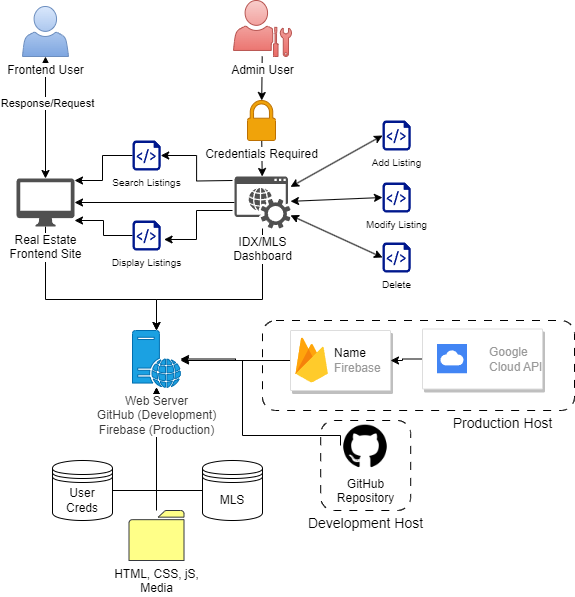

The diagram above was exported from draw.io. Its source (the exported page's mxGraphModel, read from the mxfile embedded in the PNG):
<mxGraphModel dx="880" dy="426" grid="1" gridSize="10" guides="1" tooltips="1" connect="1" arrows="1" fold="1" page="1" pageScale="1" pageWidth="850" pageHeight="1100" math="0" shadow="0">
  <root>
    <mxCell id="0" />
    <mxCell id="1" parent="0" />
    <mxCell id="WHbsu6Dl5uOcWbKyYhe1-57" value="" style="rounded=1;whiteSpace=wrap;html=1;labelBackgroundColor=none;dashed=1;dashPattern=8 8;" vertex="1" parent="1">
      <mxGeometry x="418.2" y="430" width="90" height="90" as="geometry" />
    </mxCell>
    <mxCell id="WHbsu6Dl5uOcWbKyYhe1-56" value="" style="rounded=1;whiteSpace=wrap;html=1;labelBackgroundColor=none;dashed=1;dashPattern=8 8;" vertex="1" parent="1">
      <mxGeometry x="360" y="330" width="312" height="90" as="geometry" />
    </mxCell>
    <mxCell id="WHbsu6Dl5uOcWbKyYhe1-11" value="" style="endArrow=classic;startArrow=classic;html=1;rounded=0;" edge="1" parent="1" source="9MoX1kVwYy43oeSQRSM8-12" target="9MoX1kVwYy43oeSQRSM8-7">
      <mxGeometry width="50" height="50" relative="1" as="geometry">
        <mxPoint x="260" y="120" as="sourcePoint" />
        <mxPoint x="310" y="70" as="targetPoint" />
      </mxGeometry>
    </mxCell>
    <mxCell id="WHbsu6Dl5uOcWbKyYhe1-12" value="Response/Request" style="edgeLabel;html=1;align=center;verticalAlign=middle;resizable=0;points=[];" vertex="1" connectable="0" parent="WHbsu6Dl5uOcWbKyYhe1-11">
      <mxGeometry x="0.2459" y="-1" relative="1" as="geometry">
        <mxPoint as="offset" />
      </mxGeometry>
    </mxCell>
    <mxCell id="WHbsu6Dl5uOcWbKyYhe1-6" style="edgeStyle=orthogonalEdgeStyle;rounded=0;orthogonalLoop=1;jettySize=auto;html=1;" edge="1" parent="1" source="9MoX1kVwYy43oeSQRSM8-12" target="9MoX1kVwYy43oeSQRSM8-13">
      <mxGeometry relative="1" as="geometry">
        <Array as="points">
          <mxPoint x="143" y="309" />
        </Array>
      </mxGeometry>
    </mxCell>
    <mxCell id="WHbsu6Dl5uOcWbKyYhe1-2" value="" style="endArrow=classic;html=1;rounded=0;" edge="1" parent="1" source="9MoX1kVwYy43oeSQRSM8-6" target="9MoX1kVwYy43oeSQRSM8-10">
      <mxGeometry width="50" height="50" relative="1" as="geometry">
        <mxPoint x="359" y="86" as="sourcePoint" />
        <mxPoint x="359" y="180" as="targetPoint" />
      </mxGeometry>
    </mxCell>
    <mxCell id="WHbsu6Dl5uOcWbKyYhe1-8" style="edgeStyle=orthogonalEdgeStyle;rounded=0;orthogonalLoop=1;jettySize=auto;html=1;" edge="1" parent="1" source="9MoX1kVwYy43oeSQRSM8-4" target="9MoX1kVwYy43oeSQRSM8-13">
      <mxGeometry relative="1" as="geometry" />
    </mxCell>
    <mxCell id="9MoX1kVwYy43oeSQRSM8-4" value="User Creds" style="shape=datastore;whiteSpace=wrap;html=1;" parent="1" vertex="1">
      <mxGeometry x="150" y="470" width="60" height="60" as="geometry" />
    </mxCell>
    <mxCell id="WHbsu6Dl5uOcWbKyYhe1-9" style="edgeStyle=orthogonalEdgeStyle;rounded=0;orthogonalLoop=1;jettySize=auto;html=1;" edge="1" parent="1" source="9MoX1kVwYy43oeSQRSM8-5" target="9MoX1kVwYy43oeSQRSM8-13">
      <mxGeometry relative="1" as="geometry" />
    </mxCell>
    <mxCell id="9MoX1kVwYy43oeSQRSM8-5" value="MLS" style="shape=datastore;whiteSpace=wrap;html=1;" parent="1" vertex="1">
      <mxGeometry x="300" y="470" width="60" height="60" as="geometry" />
    </mxCell>
    <mxCell id="9MoX1kVwYy43oeSQRSM8-6" value="Admin User" style="sketch=0;pointerEvents=1;shadow=0;dashed=0;html=1;strokeColor=#b85450;fillColor=#f8cecc;labelPosition=center;verticalLabelPosition=bottom;verticalAlign=top;outlineConnect=0;align=center;shape=mxgraph.office.users.administrator;labelBackgroundColor=#FFFFFF;gradientColor=#ea6b66;" parent="1" vertex="1">
      <mxGeometry x="331" y="10" width="58" height="56" as="geometry" />
    </mxCell>
    <mxCell id="WHbsu6Dl5uOcWbKyYhe1-4" style="edgeStyle=orthogonalEdgeStyle;rounded=0;orthogonalLoop=1;jettySize=auto;html=1;" edge="1" parent="1" source="9MoX1kVwYy43oeSQRSM8-9" target="9MoX1kVwYy43oeSQRSM8-12">
      <mxGeometry relative="1" as="geometry" />
    </mxCell>
    <mxCell id="WHbsu6Dl5uOcWbKyYhe1-7" style="edgeStyle=orthogonalEdgeStyle;rounded=0;orthogonalLoop=1;jettySize=auto;html=1;" edge="1" parent="1" source="9MoX1kVwYy43oeSQRSM8-9" target="9MoX1kVwYy43oeSQRSM8-13">
      <mxGeometry relative="1" as="geometry">
        <Array as="points">
          <mxPoint x="360" y="309" />
        </Array>
      </mxGeometry>
    </mxCell>
    <mxCell id="9MoX1kVwYy43oeSQRSM8-9" value="IDX/MLS&lt;br&gt;Dashboard" style="sketch=0;pointerEvents=1;shadow=0;dashed=0;html=1;strokeColor=none;fillColor=#505050;labelPosition=center;verticalLabelPosition=bottom;verticalAlign=top;outlineConnect=0;align=center;shape=mxgraph.office.services.online_hosted_services;labelBackgroundColor=default;" parent="1" vertex="1">
      <mxGeometry x="332" y="186" width="56" height="52" as="geometry" />
    </mxCell>
    <mxCell id="9MoX1kVwYy43oeSQRSM8-12" value="Real Estate&lt;br&gt;Frontend Site" style="sketch=0;pointerEvents=1;shadow=0;dashed=0;html=1;strokeColor=none;fillColor=#505050;labelPosition=center;verticalLabelPosition=bottom;verticalAlign=top;outlineConnect=0;align=center;shape=mxgraph.office.devices.mac_client;labelBackgroundColor=default;" parent="1" vertex="1">
      <mxGeometry x="114" y="188" width="58" height="48" as="geometry" />
    </mxCell>
    <mxCell id="WHbsu6Dl5uOcWbKyYhe1-1" value="" style="endArrow=classic;html=1;rounded=0;" edge="1" parent="1" source="9MoX1kVwYy43oeSQRSM8-10" target="9MoX1kVwYy43oeSQRSM8-9">
      <mxGeometry width="50" height="50" relative="1" as="geometry">
        <mxPoint x="420" y="250" as="sourcePoint" />
        <mxPoint x="470" y="200" as="targetPoint" />
      </mxGeometry>
    </mxCell>
    <mxCell id="9MoX1kVwYy43oeSQRSM8-10" value="Credentials Required" style="sketch=0;pointerEvents=1;shadow=0;dashed=0;html=1;strokeColor=#BD7000;fillColor=#f0a30a;labelPosition=center;verticalLabelPosition=bottom;verticalAlign=top;outlineConnect=0;align=center;shape=mxgraph.office.security.lock_protected;labelBackgroundColor=default;fontColor=#000000;" parent="1" vertex="1">
      <mxGeometry x="345" y="110" width="28" height="40" as="geometry" />
    </mxCell>
    <mxCell id="9MoX1kVwYy43oeSQRSM8-7" value="Frontend User&lt;br&gt;" style="sketch=0;pointerEvents=1;shadow=0;dashed=0;html=1;strokeColor=#6c8ebf;fillColor=#dae8fc;labelPosition=center;verticalLabelPosition=bottom;verticalAlign=top;outlineConnect=0;align=center;shape=mxgraph.office.users.user;labelBackgroundColor=default;gradientColor=#7ea6e0;" parent="1" vertex="1">
      <mxGeometry x="120" y="16" width="46" height="50" as="geometry" />
    </mxCell>
    <mxCell id="WHbsu6Dl5uOcWbKyYhe1-14" style="edgeStyle=orthogonalEdgeStyle;rounded=0;orthogonalLoop=1;jettySize=auto;html=1;" edge="1" parent="1" source="WHbsu6Dl5uOcWbKyYhe1-13" target="9MoX1kVwYy43oeSQRSM8-13">
      <mxGeometry relative="1" as="geometry" />
    </mxCell>
    <mxCell id="WHbsu6Dl5uOcWbKyYhe1-13" value="HTML, CSS, jS,&lt;br&gt;Media" style="sketch=0;pointerEvents=1;shadow=0;dashed=0;html=1;strokeColor=#36393d;fillColor=#ffff88;labelPosition=center;verticalLabelPosition=bottom;verticalAlign=top;outlineConnect=0;align=center;shape=mxgraph.office.concepts.folder;" vertex="1" parent="1">
      <mxGeometry x="226.5" y="520" width="55" height="50" as="geometry" />
    </mxCell>
    <mxCell id="WHbsu6Dl5uOcWbKyYhe1-21" style="edgeStyle=orthogonalEdgeStyle;rounded=0;orthogonalLoop=1;jettySize=auto;html=1;" edge="1" parent="1" source="WHbsu6Dl5uOcWbKyYhe1-15" target="9MoX1kVwYy43oeSQRSM8-12">
      <mxGeometry relative="1" as="geometry">
        <Array as="points">
          <mxPoint x="200" y="165" />
          <mxPoint x="200" y="190" />
        </Array>
      </mxGeometry>
    </mxCell>
    <mxCell id="WHbsu6Dl5uOcWbKyYhe1-15" value="Search Listings" style="sketch=0;aspect=fixed;pointerEvents=1;shadow=0;dashed=0;html=1;strokeColor=none;labelPosition=center;verticalLabelPosition=bottom;verticalAlign=top;align=center;fillColor=#00188D;shape=mxgraph.azure.script_file;fontSize=10;" vertex="1" parent="1">
      <mxGeometry x="230" y="150" width="28.2" height="30" as="geometry" />
    </mxCell>
    <mxCell id="WHbsu6Dl5uOcWbKyYhe1-20" style="edgeStyle=orthogonalEdgeStyle;rounded=0;orthogonalLoop=1;jettySize=auto;html=1;exitX=0;exitY=0.5;exitDx=0;exitDy=0;exitPerimeter=0;" edge="1" parent="1" source="WHbsu6Dl5uOcWbKyYhe1-16" target="9MoX1kVwYy43oeSQRSM8-12">
      <mxGeometry relative="1" as="geometry">
        <Array as="points">
          <mxPoint x="201" y="245" />
          <mxPoint x="201" y="230" />
        </Array>
      </mxGeometry>
    </mxCell>
    <mxCell id="WHbsu6Dl5uOcWbKyYhe1-16" value="Display Listings&lt;br&gt;" style="sketch=0;aspect=fixed;pointerEvents=1;shadow=0;dashed=0;html=1;strokeColor=none;labelPosition=center;verticalLabelPosition=bottom;verticalAlign=top;align=center;fillColor=#00188D;shape=mxgraph.azure.script_file;fontSize=10;" vertex="1" parent="1">
      <mxGeometry x="230" y="230" width="28.2" height="30" as="geometry" />
    </mxCell>
    <mxCell id="WHbsu6Dl5uOcWbKyYhe1-18" style="edgeStyle=orthogonalEdgeStyle;rounded=0;orthogonalLoop=1;jettySize=auto;html=1;entryX=1;entryY=0.5;entryDx=0;entryDy=0;entryPerimeter=0;" edge="1" parent="1" target="WHbsu6Dl5uOcWbKyYhe1-15">
      <mxGeometry relative="1" as="geometry">
        <mxPoint x="330" y="190" as="sourcePoint" />
      </mxGeometry>
    </mxCell>
    <mxCell id="WHbsu6Dl5uOcWbKyYhe1-19" style="edgeStyle=orthogonalEdgeStyle;rounded=0;orthogonalLoop=1;jettySize=auto;html=1;entryX=1.12;entryY=0.633;entryDx=0;entryDy=0;entryPerimeter=0;" edge="1" parent="1" target="WHbsu6Dl5uOcWbKyYhe1-16">
      <mxGeometry relative="1" as="geometry">
        <mxPoint x="330" y="220" as="sourcePoint" />
        <Array as="points">
          <mxPoint x="294" y="220" />
          <mxPoint x="294" y="249" />
        </Array>
      </mxGeometry>
    </mxCell>
    <mxCell id="WHbsu6Dl5uOcWbKyYhe1-22" value="Add Listing" style="sketch=0;aspect=fixed;pointerEvents=1;shadow=0;dashed=0;html=1;strokeColor=none;labelPosition=center;verticalLabelPosition=bottom;verticalAlign=top;align=center;fillColor=#00188D;shape=mxgraph.azure.script_file;fontSize=10;" vertex="1" parent="1">
      <mxGeometry x="480" y="130" width="28.2" height="30" as="geometry" />
    </mxCell>
    <mxCell id="WHbsu6Dl5uOcWbKyYhe1-23" value="Modify Listing" style="sketch=0;aspect=fixed;pointerEvents=1;shadow=0;dashed=0;html=1;strokeColor=none;labelPosition=center;verticalLabelPosition=bottom;verticalAlign=top;align=center;fillColor=#00188D;shape=mxgraph.azure.script_file;fontSize=10;" vertex="1" parent="1">
      <mxGeometry x="480" y="192" width="28.2" height="30" as="geometry" />
    </mxCell>
    <mxCell id="WHbsu6Dl5uOcWbKyYhe1-24" value="Delete" style="sketch=0;aspect=fixed;pointerEvents=1;shadow=0;dashed=0;html=1;strokeColor=none;labelPosition=center;verticalLabelPosition=bottom;verticalAlign=top;align=center;fillColor=#00188D;shape=mxgraph.azure.script_file;fontSize=10;" vertex="1" parent="1">
      <mxGeometry x="480" y="252" width="28.2" height="30" as="geometry" />
    </mxCell>
    <mxCell id="WHbsu6Dl5uOcWbKyYhe1-30" value="" style="endArrow=classic;startArrow=classic;html=1;rounded=0;exitX=0;exitY=0.5;exitDx=0;exitDy=0;exitPerimeter=0;" edge="1" parent="1" source="WHbsu6Dl5uOcWbKyYhe1-24" target="9MoX1kVwYy43oeSQRSM8-9">
      <mxGeometry width="50" height="50" relative="1" as="geometry">
        <mxPoint x="260" y="300" as="sourcePoint" />
        <mxPoint x="310" y="250" as="targetPoint" />
      </mxGeometry>
    </mxCell>
    <mxCell id="WHbsu6Dl5uOcWbKyYhe1-31" value="" style="endArrow=classic;startArrow=classic;html=1;rounded=0;entryX=0;entryY=0.5;entryDx=0;entryDy=0;entryPerimeter=0;" edge="1" parent="1" source="9MoX1kVwYy43oeSQRSM8-9" target="WHbsu6Dl5uOcWbKyYhe1-22">
      <mxGeometry width="50" height="50" relative="1" as="geometry">
        <mxPoint x="260" y="300" as="sourcePoint" />
        <mxPoint x="310" y="250" as="targetPoint" />
      </mxGeometry>
    </mxCell>
    <mxCell id="WHbsu6Dl5uOcWbKyYhe1-32" value="" style="endArrow=classic;startArrow=classic;html=1;rounded=0;entryX=0;entryY=0.5;entryDx=0;entryDy=0;entryPerimeter=0;" edge="1" parent="1" source="9MoX1kVwYy43oeSQRSM8-9" target="WHbsu6Dl5uOcWbKyYhe1-23">
      <mxGeometry width="50" height="50" relative="1" as="geometry">
        <mxPoint x="560" y="290" as="sourcePoint" />
        <mxPoint x="610" y="240" as="targetPoint" />
      </mxGeometry>
    </mxCell>
    <mxCell id="9MoX1kVwYy43oeSQRSM8-13" value="Web Server&lt;br&gt;GitHub (Development)&lt;br&gt;Firebase (Production)" style="sketch=0;pointerEvents=1;shadow=0;dashed=0;html=1;strokeColor=#006EAF;fillColor=#1ba1e2;labelPosition=center;verticalLabelPosition=bottom;verticalAlign=top;outlineConnect=0;align=center;shape=mxgraph.office.servers.web_server;labelBackgroundColor=default;fontColor=#383838;" parent="1" vertex="1">
      <mxGeometry x="230" y="340" width="48" height="57" as="geometry" />
    </mxCell>
    <mxCell id="WHbsu6Dl5uOcWbKyYhe1-53" style="edgeStyle=orthogonalEdgeStyle;rounded=0;orthogonalLoop=1;jettySize=auto;html=1;entryX=1;entryY=0.5;entryDx=0;entryDy=0;" edge="1" parent="1" source="WHbsu6Dl5uOcWbKyYhe1-46" target="WHbsu6Dl5uOcWbKyYhe1-49">
      <mxGeometry relative="1" as="geometry" />
    </mxCell>
    <mxCell id="WHbsu6Dl5uOcWbKyYhe1-46" value="" style="strokeColor=#dddddd;shadow=1;strokeWidth=1;rounded=1;absoluteArcSize=1;arcSize=2;" vertex="1" parent="1">
      <mxGeometry x="520" y="338.5" width="120" height="60" as="geometry" />
    </mxCell>
    <mxCell id="WHbsu6Dl5uOcWbKyYhe1-47" value="Google &lt;br&gt;Cloud API" style="editableCssRules=.*;html=1;fontColor=#999999;shape=image;verticalLabelPosition=middle;verticalAlign=middle;labelPosition=right;align=left;spacingLeft=20;part=1;points=[];imageAspect=0;image=data:image/svg+xml,(base64 omitted: 700 chars);" vertex="1" parent="WHbsu6Dl5uOcWbKyYhe1-46">
      <mxGeometry width="30" height="30" relative="1" as="geometry">
        <mxPoint x="15" y="15" as="offset" />
      </mxGeometry>
    </mxCell>
    <mxCell id="WHbsu6Dl5uOcWbKyYhe1-55" style="edgeStyle=orthogonalEdgeStyle;rounded=0;orthogonalLoop=1;jettySize=auto;html=1;exitX=0;exitY=0.5;exitDx=0;exitDy=0;" edge="1" parent="1" source="WHbsu6Dl5uOcWbKyYhe1-49" target="9MoX1kVwYy43oeSQRSM8-13">
      <mxGeometry relative="1" as="geometry" />
    </mxCell>
    <mxCell id="WHbsu6Dl5uOcWbKyYhe1-49" value="" style="strokeColor=#dddddd;shadow=1;strokeWidth=1;rounded=1;absoluteArcSize=1;arcSize=2;" vertex="1" parent="1">
      <mxGeometry x="388" y="340" width="100" height="60" as="geometry" />
    </mxCell>
    <mxCell id="WHbsu6Dl5uOcWbKyYhe1-50" value="&lt;font color=&quot;#000000&quot;&gt;Name&lt;/font&gt;&lt;br&gt;Firebase" style="sketch=0;dashed=0;connectable=0;html=1;fillColor=#5184F3;strokeColor=none;shape=mxgraph.gcp2.firebase;part=1;labelPosition=right;verticalLabelPosition=middle;align=left;verticalAlign=middle;spacingLeft=5;fontColor=#999999;fontSize=12;" vertex="1" parent="WHbsu6Dl5uOcWbKyYhe1-49">
      <mxGeometry width="32.4" height="45" relative="1" as="geometry">
        <mxPoint x="5" y="7" as="offset" />
      </mxGeometry>
    </mxCell>
    <mxCell id="WHbsu6Dl5uOcWbKyYhe1-54" style="edgeStyle=orthogonalEdgeStyle;rounded=0;orthogonalLoop=1;jettySize=auto;html=1;exitX=0;exitY=0.5;exitDx=0;exitDy=0;" edge="1" parent="1" source="WHbsu6Dl5uOcWbKyYhe1-51" target="9MoX1kVwYy43oeSQRSM8-13">
      <mxGeometry relative="1" as="geometry">
        <Array as="points">
          <mxPoint x="340" y="445" />
          <mxPoint x="340" y="370" />
        </Array>
      </mxGeometry>
    </mxCell>
    <mxCell id="WHbsu6Dl5uOcWbKyYhe1-51" value="GitHub&lt;br&gt;Repository" style="shape=image;html=1;verticalAlign=top;verticalLabelPosition=bottom;labelBackgroundColor=#ffffff;imageAspect=0;aspect=fixed;image=https://cdn1.iconfinder.com/data/icons/picons-social/57/github_rounded-128.png" vertex="1" parent="1">
      <mxGeometry x="438" y="430" width="50" height="50" as="geometry" />
    </mxCell>
    <mxCell id="WHbsu6Dl5uOcWbKyYhe1-58" value="&lt;span style=&quot;font-weight: normal;&quot;&gt;&lt;font style=&quot;font-size: 14px;&quot;&gt;Development Host&lt;/font&gt;&lt;/span&gt;" style="text;strokeColor=none;fillColor=none;html=1;fontSize=24;fontStyle=1;verticalAlign=middle;align=center;" vertex="1" parent="1">
      <mxGeometry x="413" y="510" width="100" height="40" as="geometry" />
    </mxCell>
    <mxCell id="WHbsu6Dl5uOcWbKyYhe1-59" value="&lt;span style=&quot;font-weight: normal;&quot;&gt;&lt;font style=&quot;font-size: 14px;&quot;&gt;Production Host&lt;br&gt;&lt;/font&gt;&lt;/span&gt;" style="text;strokeColor=none;fillColor=none;html=1;fontSize=24;fontStyle=1;verticalAlign=middle;align=center;" vertex="1" parent="1">
      <mxGeometry x="550" y="410" width="100" height="40" as="geometry" />
    </mxCell>
  </root>
</mxGraphModel>